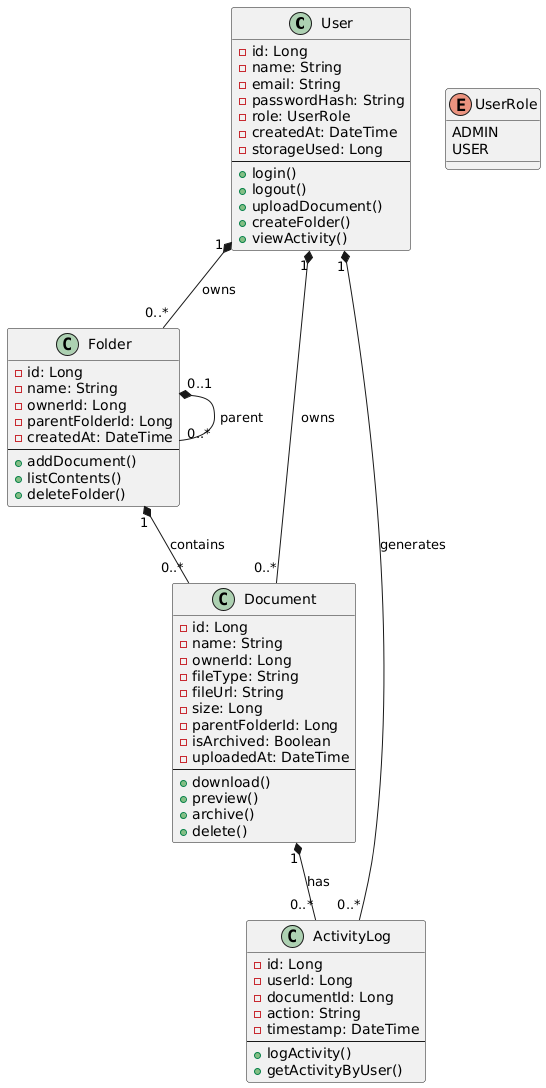

The diagram above was rendered by PlantUML. Its source (embedded in the PNG):
@startuml
class User {
  - id: Long
  - name: String
  - email: String
  - passwordHash: String
  - role: UserRole
  - createdAt: DateTime
  - storageUsed: Long
  --
  + login()
  + logout()
  + uploadDocument()
  + createFolder()
  + viewActivity()
}

class Folder {
  - id: Long
  - name: String
  - ownerId: Long
  - parentFolderId: Long
  - createdAt: DateTime
  --
  + addDocument()
  + listContents()
  + deleteFolder()
}

class Document {
  - id: Long
  - name: String
  - ownerId: Long
  - fileType: String
  - fileUrl: String
  - size: Long
  - parentFolderId: Long
  - isArchived: Boolean
  - uploadedAt: DateTime
  --
  + download()
  + preview()
  + archive()
  + delete()
}

class ActivityLog {
  - id: Long
  - userId: Long
  - documentId: Long
  - action: String
  - timestamp: DateTime
  --
  + logActivity()
  + getActivityByUser()
}

enum UserRole {
  ADMIN
  USER
}

User "1" *-- "0..*" Folder : owns
User "1" *-- "0..*" Document : owns
User "1" *-- "0..*" ActivityLog : generates

Folder "1" *-- "0..*" Document : contains
Folder "0..1" *-- "0..*" Folder : parent

Document "1" *-- "0..*" ActivityLog : has
@enduml